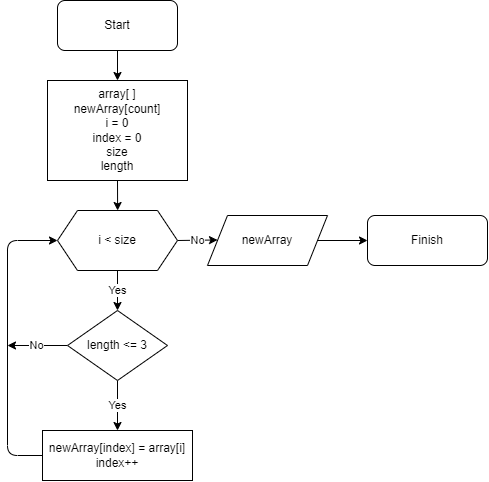

The diagram above was exported from draw.io. Its source (the exported page's mxGraphModel, read from the mxfile embedded in the PNG):
<mxGraphModel dx="1025" dy="389" grid="1" gridSize="10" guides="1" tooltips="1" connect="1" arrows="1" fold="1" page="1" pageScale="1" pageWidth="827" pageHeight="1169" math="0" shadow="0">
  <root>
    <mxCell id="0" />
    <mxCell id="1" parent="0" />
    <mxCell id="2" style="edgeStyle=none;html=1;exitX=0.5;exitY=1;exitDx=0;exitDy=0;entryX=0.5;entryY=0;entryDx=0;entryDy=0;" edge="1" parent="1" source="3" target="5">
      <mxGeometry relative="1" as="geometry">
        <mxPoint x="270" y="120" as="targetPoint" />
      </mxGeometry>
    </mxCell>
    <mxCell id="3" value="Start" style="rounded=1;whiteSpace=wrap;html=1;" vertex="1" parent="1">
      <mxGeometry x="210" y="30" width="120" height="50" as="geometry" />
    </mxCell>
    <mxCell id="4" style="edgeStyle=none;html=1;exitX=0.5;exitY=1;exitDx=0;exitDy=0;" edge="1" parent="1" source="5">
      <mxGeometry relative="1" as="geometry">
        <mxPoint x="270.11764705882354" y="239.9999999999999" as="targetPoint" />
      </mxGeometry>
    </mxCell>
    <mxCell id="5" value="array[ ]&lt;br&gt;newArray[count]&lt;br&gt;i = 0&lt;br&gt;index = 0&lt;br&gt;size&lt;br&gt;length" style="rounded=0;whiteSpace=wrap;html=1;" vertex="1" parent="1">
      <mxGeometry x="200" y="110" width="140" height="100" as="geometry" />
    </mxCell>
    <mxCell id="6" value="Yes" style="edgeStyle=none;html=1;exitX=0.5;exitY=1;exitDx=0;exitDy=0;" edge="1" parent="1" source="8" target="12">
      <mxGeometry relative="1" as="geometry">
        <mxPoint x="270.11764705882354" y="329.9999999999999" as="targetPoint" />
      </mxGeometry>
    </mxCell>
    <mxCell id="7" value="No" style="edgeStyle=none;html=1;exitX=1;exitY=0.5;exitDx=0;exitDy=0;" edge="1" parent="1" source="8">
      <mxGeometry relative="1" as="geometry">
        <mxPoint x="370" y="269.47058823529414" as="targetPoint" />
      </mxGeometry>
    </mxCell>
    <mxCell id="8" value="i &amp;lt; size" style="shape=hexagon;perimeter=hexagonPerimeter2;whiteSpace=wrap;html=1;fixedSize=1;" vertex="1" parent="1">
      <mxGeometry x="210" y="240" width="120" height="60" as="geometry" />
    </mxCell>
    <mxCell id="9" style="edgeStyle=none;html=1;exitX=0.5;exitY=1;exitDx=0;exitDy=0;startArrow=none;" edge="1" parent="1">
      <mxGeometry relative="1" as="geometry">
        <mxPoint x="270.11764705882354" y="440" as="targetPoint" />
        <mxPoint x="270" y="440" as="sourcePoint" />
      </mxGeometry>
    </mxCell>
    <mxCell id="10" value="No" style="edgeStyle=none;html=1;exitX=0;exitY=0.5;exitDx=0;exitDy=0;" edge="1" parent="1" source="12">
      <mxGeometry relative="1" as="geometry">
        <mxPoint x="160" y="375" as="targetPoint" />
      </mxGeometry>
    </mxCell>
    <mxCell id="11" value="Yes" style="edgeStyle=none;html=1;exitX=0.5;exitY=1;exitDx=0;exitDy=0;entryX=0.5;entryY=0;entryDx=0;entryDy=0;" edge="1" parent="1" source="12" target="14">
      <mxGeometry relative="1" as="geometry" />
    </mxCell>
    <mxCell id="12" value="length &amp;lt;= 3" style="rhombus;whiteSpace=wrap;html=1;" vertex="1" parent="1">
      <mxGeometry x="220" y="340" width="100" height="70" as="geometry" />
    </mxCell>
    <mxCell id="13" style="edgeStyle=none;html=1;exitX=0;exitY=0.5;exitDx=0;exitDy=0;entryX=0;entryY=0.5;entryDx=0;entryDy=0;" edge="1" parent="1" source="14" target="8">
      <mxGeometry relative="1" as="geometry">
        <mxPoint x="194.82352941176475" y="149.9999999999999" as="targetPoint" />
        <Array as="points">
          <mxPoint x="160" y="485" />
          <mxPoint x="160" y="270" />
        </Array>
      </mxGeometry>
    </mxCell>
    <mxCell id="14" value="newArray[index] = array[i]&lt;br&gt;index++" style="rounded=0;whiteSpace=wrap;html=1;" vertex="1" parent="1">
      <mxGeometry x="195" y="460" width="150" height="50" as="geometry" />
    </mxCell>
    <mxCell id="15" style="edgeStyle=none;html=1;exitX=1;exitY=0.5;exitDx=0;exitDy=0;entryX=0;entryY=0.5;entryDx=0;entryDy=0;" edge="1" parent="1" source="16" target="17">
      <mxGeometry relative="1" as="geometry">
        <mxPoint x="510" y="269.47058823529414" as="targetPoint" />
      </mxGeometry>
    </mxCell>
    <mxCell id="16" value="newArray" style="shape=parallelogram;perimeter=parallelogramPerimeter;whiteSpace=wrap;html=1;fixedSize=1;" vertex="1" parent="1">
      <mxGeometry x="360" y="245" width="120" height="50" as="geometry" />
    </mxCell>
    <mxCell id="17" value="Finish" style="rounded=1;whiteSpace=wrap;html=1;" vertex="1" parent="1">
      <mxGeometry x="520" y="245" width="120" height="50" as="geometry" />
    </mxCell>
  </root>
</mxGraphModel>